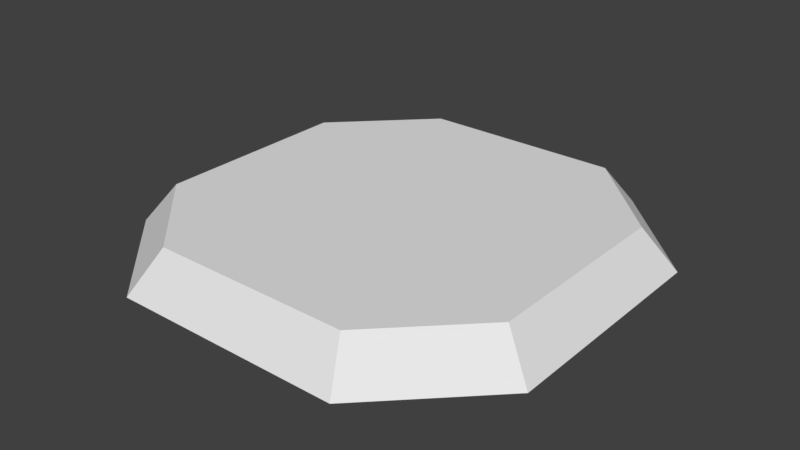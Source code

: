 # Source: BuildingBase.blend  (saved by Blender 2.79.0; exported with 4.5.12 LTS)
import bpy
from mathutils import Matrix  # noqa: F401  (used for matrix-valued properties, if any)

bpy.ops.wm.read_factory_settings(use_empty=True)
scene = bpy.context.scene
scene.name = 'Scene'

# ---- collections
col_collection_1 = bpy.data.collections.new('Collection 1'); scene.collection.children.link(col_collection_1)

# ---- world
world_world = bpy.data.worlds.new('World'); scene.world = world_world
world_world.color = (0.05088, 0.05088, 0.05088)
world_world.use_sun_shadow = False
world_world.sun_shadow_jitter_overblur = 0.0
world_world.cycles.sampling_method = 'MANUAL'

# ---- meshes
me_cube_001 = bpy.data.meshes.new('Cube.001')
me_cube_001.from_pydata([(-0.4969, -0.9336, -0.9452), (-0.9336, -0.4969, -0.9452), (-0.8029, -0.4273, 0.5972), (-0.4273, -0.8029, 0.5972), (-0.9336, 0.4969, -0.9452), (-0.4969, 0.9336, -0.9452), (-0.4273, 0.8029, 0.5972), (-0.8029, 0.4273, 0.5972), (0.9336, -0.4969, -0.9452), (0.4969, -0.9336, -0.9452), (0.4273, -0.8029, 0.5972), (0.8029, -0.4273, 0.5972), (0.4969, 0.9336, -0.9452), (0.9336, 0.4969, -0.9452), (0.8029, 0.4273, 0.5972), (0.4273, 0.8029, 0.5972)], [], [(9, 10, 3, 0), (13, 14, 11, 8), (14, 15, 6, 7, 2, 3, 10, 11), (1, 2, 7, 4), (5, 6, 15, 12), (0, 3, 2, 1), (6, 5, 4, 7), (14, 13, 12, 15), (10, 9, 8, 11), (4, 5, 12, 13, 8, 9, 0, 1)])
me_cube_001.use_remesh_preserve_volume = False
me_cube_001.use_remesh_preserve_attributes = False
me_cube_001.use_mirror_vertex_groups = False
me_cube_001.update()

# ---- objects
ob_base_001 = bpy.data.objects.new('Base.001', me_cube_001)

# ---- transforms, parenting, visibility, modifiers, constraints
ob_base_001.location = (0.0, 0.0, 0.01029)
ob_base_001.scale = (1.575, 1.575, 0.1782)
ob_base_001.lineart.crease_threshold = 0.0

# ---- collection membership
col_collection_1.objects.link(ob_base_001)

# ---- scene / render settings (as saved in the file)
scene.frame_start = 1; scene.frame_end = 250; scene.frame_set(1)
scene.render.engine = 'BLENDER_EEVEE_NEXT'
scene.render.resolution_percentage = 50
scene.render.dither_intensity = 0.0
scene.cycles.use_denoising = False
scene.cycles.samples = 128
scene.cycles.sampling_pattern = 'TABULATED_SOBOL'
scene.cycles.use_adaptive_sampling = False
scene.cycles.use_light_tree = False
scene.cycles.blur_glossy = 0.0
scene.cycles.sample_clamp_indirect = 0.0
scene.view_settings.view_transform = 'Standard'
bpy.context.view_layer.update()

# ---- added for rendering (the .blend has no active camera and no usable light): camera, sun
cam_auto = bpy.data.cameras.new('AutoCamera')
cam_auto.lens = 50.0
cam_auto.sensor_width = 36.0
cam_auto.clip_end = 1000.0
ob_auto_camera = bpy.data.objects.new('AutoCamera', cam_auto)
scene.collection.objects.link(ob_auto_camera)
ob_auto_camera.location = (3.85677, -4.62812, 3.0647)
ob_auto_camera.rotation_euler = (1.09748, -7.21219e-08, 0.694738)
scene.camera = ob_auto_camera
light_auto_sun = bpy.data.lights.new('AutoSun', 'SUN')
light_auto_sun.energy = 3.0
light_auto_sun.angle = 0.0523599
ob_auto_sun = bpy.data.objects.new('AutoSun', light_auto_sun)
scene.collection.objects.link(ob_auto_sun)
ob_auto_sun.rotation_euler = (0.872665, 0.174533, 0.523599)
bpy.context.view_layer.update()

